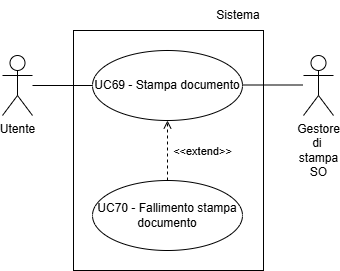

The diagram above was exported from draw.io. Its source (the exported page's mxGraphModel, read from the mxfile embedded in the PNG):
<mxGraphModel dx="1030" dy="561" grid="1" gridSize="10" guides="1" tooltips="1" connect="1" arrows="1" fold="1" page="1" pageScale="1" pageWidth="827" pageHeight="1169" math="0" shadow="0">
  <root>
    <mxCell id="0" />
    <mxCell id="1" parent="0" />
    <mxCell id="aEXAOILE9KGlP02NmrLW-1" parent="1" style="shape=umlActor;verticalLabelPosition=bottom;verticalAlign=top;html=1;outlineConnect=0;" value="Utente" vertex="1">
      <mxGeometry height="60" width="30" x="229" y="245" as="geometry" />
    </mxCell>
    <mxCell id="aEXAOILE9KGlP02NmrLW-2" edge="1" parent="1" source="aEXAOILE9KGlP02NmrLW-1" style="endArrow=none;html=1;rounded=0;entryX=0;entryY=0.5;entryDx=0;entryDy=0;" value="">
      <mxGeometry height="50" relative="1" width="50" as="geometry">
        <mxPoint x="139" y="265" as="sourcePoint" />
        <mxPoint x="319" y="275" as="targetPoint" />
      </mxGeometry>
    </mxCell>
    <mxCell id="aEXAOILE9KGlP02NmrLW-3" parent="1" style="ellipse;whiteSpace=wrap;html=1;" value="UC69 - Stampa documento" vertex="1">
      <mxGeometry height="70" width="150" x="319" y="240" as="geometry" />
    </mxCell>
    <mxCell id="aEXAOILE9KGlP02NmrLW-4" edge="1" parent="1" style="endArrow=none;html=1;rounded=0;entryX=0;entryY=0.5;entryDx=0;entryDy=0;" value="">
      <mxGeometry height="50" relative="1" width="50" as="geometry">
        <mxPoint x="469" y="274.5" as="sourcePoint" />
        <mxPoint x="529" y="274.5" as="targetPoint" />
      </mxGeometry>
    </mxCell>
    <mxCell id="aEXAOILE9KGlP02NmrLW-5" parent="1" style="text;html=1;whiteSpace=wrap;strokeColor=none;fillColor=none;align=center;verticalAlign=middle;rounded=0;" value="Sistema" vertex="1">
      <mxGeometry height="30" width="50" x="440" y="190" as="geometry" />
    </mxCell>
    <mxCell id="aEXAOILE9KGlP02NmrLW-7" parent="1" style="rounded=0;whiteSpace=wrap;html=1;fillColor=none;" value="" vertex="1">
      <mxGeometry height="240" width="190" x="300" y="220" as="geometry" />
    </mxCell>
    <mxCell id="EiEndqR2McJ9CveDzuau-1" parent="1" style="ellipse;whiteSpace=wrap;html=1;" value="UC70 - Fallimento stampa documento" vertex="1">
      <mxGeometry height="70" width="150" x="319" y="370" as="geometry" />
    </mxCell>
    <mxCell id="EiEndqR2McJ9CveDzuau-2" edge="1" parent="1" source="EiEndqR2McJ9CveDzuau-1" style="html=1;verticalAlign=bottom;labelBackgroundColor=none;endArrow=open;endFill=0;dashed=1;rounded=0;exitX=0.5;exitY=0;exitDx=0;exitDy=0;entryX=0.5;entryY=1;entryDx=0;entryDy=0;" target="aEXAOILE9KGlP02NmrLW-3" value="&amp;lt;&amp;lt;extend&amp;gt;&amp;gt;">
      <mxGeometry relative="1" width="160" x="-0.3333" y="-35" as="geometry">
        <mxPoint as="offset" />
        <mxPoint x="430" y="390" as="sourcePoint" />
        <mxPoint x="430" y="330" as="targetPoint" />
      </mxGeometry>
    </mxCell>
    <mxCell id="2XGJVnTxammM6QzoAQS2-1" parent="1" style="shape=umlActor;verticalLabelPosition=bottom;verticalAlign=top;html=1;outlineConnect=0;" value="&lt;span style=&quot;text-wrap-mode: wrap;&quot;&gt;Gestore di&amp;nbsp;&lt;/span&gt;&lt;div&gt;&lt;span style=&quot;text-wrap-mode: wrap;&quot;&gt;stampa SO&lt;/span&gt;&lt;/div&gt;" vertex="1">
      <mxGeometry height="60" width="30" x="530" y="245" as="geometry" />
    </mxCell>
  </root>
</mxGraphModel>